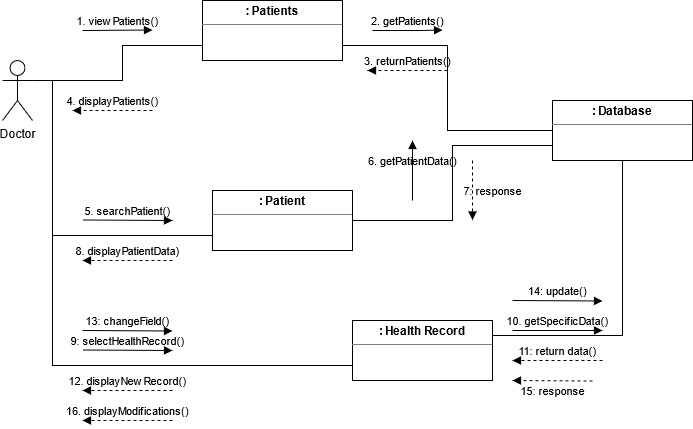

The diagram above was exported from draw.io. Its source (the exported page's mxGraphModel, read from the mxfile embedded in the PNG):
<mxGraphModel dx="1374" dy="533" grid="1" gridSize="10" guides="1" tooltips="1" connect="1" arrows="1" fold="1" page="1" pageScale="1" pageWidth="850" pageHeight="1100" math="0" shadow="0">
  <root>
    <mxCell id="0" />
    <mxCell id="1" parent="0" />
    <mxCell id="3Rtg6boNkq0W0FgocUdW-1" style="edgeStyle=orthogonalEdgeStyle;rounded=0;orthogonalLoop=1;jettySize=auto;html=1;exitX=1;exitY=0.3333333333333333;exitDx=0;exitDy=0;exitPerimeter=0;entryX=0;entryY=0.75;entryDx=0;entryDy=0;endArrow=none;endFill=0;" parent="1" target="3Rtg6boNkq0W0FgocUdW-6" edge="1">
      <mxGeometry relative="1" as="geometry">
        <mxPoint x="110" y="190" as="sourcePoint" />
      </mxGeometry>
    </mxCell>
    <mxCell id="3Rtg6boNkq0W0FgocUdW-2" style="edgeStyle=orthogonalEdgeStyle;rounded=0;orthogonalLoop=1;jettySize=auto;html=1;exitX=1;exitY=0.3333333333333333;exitDx=0;exitDy=0;exitPerimeter=0;endArrow=none;endFill=0;entryX=0;entryY=0.75;entryDx=0;entryDy=0;" parent="1" source="3Rtg6boNkq0W0FgocUdW-4" target="3Rtg6boNkq0W0FgocUdW-13" edge="1">
      <mxGeometry relative="1" as="geometry">
        <mxPoint x="120" y="390" as="targetPoint" />
        <Array as="points">
          <mxPoint x="120" y="190" />
          <mxPoint x="120" y="345" />
        </Array>
      </mxGeometry>
    </mxCell>
    <mxCell id="3Rtg6boNkq0W0FgocUdW-3" style="edgeStyle=orthogonalEdgeStyle;rounded=0;orthogonalLoop=1;jettySize=auto;html=1;exitX=1;exitY=0.3333333333333333;exitDx=0;exitDy=0;exitPerimeter=0;endArrow=none;endFill=0;entryX=0;entryY=0.75;entryDx=0;entryDy=0;" parent="1" source="3Rtg6boNkq0W0FgocUdW-4" target="3Rtg6boNkq0W0FgocUdW-17" edge="1">
      <mxGeometry relative="1" as="geometry">
        <mxPoint x="120" y="530" as="targetPoint" />
        <Array as="points">
          <mxPoint x="120" y="190" />
          <mxPoint x="120" y="475" />
        </Array>
      </mxGeometry>
    </mxCell>
    <mxCell id="3Rtg6boNkq0W0FgocUdW-4" value="Doctor" style="shape=umlActor;verticalLabelPosition=bottom;verticalAlign=top;html=1;outlineConnect=0;" parent="1" vertex="1">
      <mxGeometry x="70" y="170" width="30" height="60" as="geometry" />
    </mxCell>
    <mxCell id="3Rtg6boNkq0W0FgocUdW-5" style="edgeStyle=orthogonalEdgeStyle;rounded=0;orthogonalLoop=1;jettySize=auto;html=1;exitX=1;exitY=0.75;exitDx=0;exitDy=0;entryX=0;entryY=0.5;entryDx=0;entryDy=0;endArrow=none;endFill=0;" parent="1" source="3Rtg6boNkq0W0FgocUdW-6" target="3Rtg6boNkq0W0FgocUdW-7" edge="1">
      <mxGeometry relative="1" as="geometry" />
    </mxCell>
    <mxCell id="3Rtg6boNkq0W0FgocUdW-6" value="&lt;p style=&quot;margin: 0px ; margin-top: 4px ; text-align: center&quot;&gt;&lt;b&gt;: Patients&lt;br&gt;&lt;/b&gt;&lt;/p&gt;&lt;hr size=&quot;1&quot;&gt;&lt;div style=&quot;height: 2px&quot; align=&quot;center&quot;&gt;&lt;br&gt;&lt;/div&gt;" style="verticalAlign=top;align=left;overflow=fill;fontSize=12;fontFamily=Helvetica;html=1;" parent="1" vertex="1">
      <mxGeometry x="270" y="110" width="140" height="60" as="geometry" />
    </mxCell>
    <mxCell id="3Rtg6boNkq0W0FgocUdW-7" value="&lt;p style=&quot;margin: 0px ; margin-top: 4px ; text-align: center&quot;&gt;&lt;b&gt;: Database&lt;br&gt;&lt;/b&gt;&lt;/p&gt;&lt;hr size=&quot;1&quot;&gt;&lt;div style=&quot;height: 2px&quot; align=&quot;center&quot;&gt;&lt;br&gt;&lt;/div&gt;" style="verticalAlign=top;align=left;overflow=fill;fontSize=12;fontFamily=Helvetica;html=1;" parent="1" vertex="1">
      <mxGeometry x="620" y="210" width="140" height="60" as="geometry" />
    </mxCell>
    <mxCell id="3Rtg6boNkq0W0FgocUdW-8" value="1. viewPatients()" style="html=1;verticalAlign=bottom;labelBackgroundColor=none;endArrow=block;endFill=1;" parent="1" edge="1">
      <mxGeometry width="160" relative="1" as="geometry">
        <mxPoint x="150" y="140" as="sourcePoint" />
        <mxPoint x="220" y="139.5" as="targetPoint" />
      </mxGeometry>
    </mxCell>
    <mxCell id="3Rtg6boNkq0W0FgocUdW-9" value="2. getPatients()" style="html=1;verticalAlign=bottom;labelBackgroundColor=none;endArrow=block;endFill=1;" parent="1" edge="1">
      <mxGeometry width="160" relative="1" as="geometry">
        <mxPoint x="440" y="140" as="sourcePoint" />
        <mxPoint x="510" y="139.5" as="targetPoint" />
        <Array as="points">
          <mxPoint x="490" y="140" />
        </Array>
      </mxGeometry>
    </mxCell>
    <mxCell id="3Rtg6boNkq0W0FgocUdW-10" value="3. returnPatients()" style="html=1;verticalAlign=bottom;labelBackgroundColor=none;endArrow=block;endFill=1;dashed=1;" parent="1" edge="1">
      <mxGeometry width="160" relative="1" as="geometry">
        <mxPoint x="515" y="180" as="sourcePoint" />
        <mxPoint x="435" y="180" as="targetPoint" />
        <Array as="points">
          <mxPoint x="490" y="180" />
        </Array>
      </mxGeometry>
    </mxCell>
    <mxCell id="3Rtg6boNkq0W0FgocUdW-11" value="4. displayPatients()" style="html=1;verticalAlign=bottom;labelBackgroundColor=none;endArrow=block;endFill=1;dashed=1;" parent="1" edge="1">
      <mxGeometry width="160" relative="1" as="geometry">
        <mxPoint x="220" y="220" as="sourcePoint" />
        <mxPoint x="140" y="220" as="targetPoint" />
      </mxGeometry>
    </mxCell>
    <mxCell id="3Rtg6boNkq0W0FgocUdW-12" style="edgeStyle=orthogonalEdgeStyle;rounded=0;orthogonalLoop=1;jettySize=auto;html=1;exitX=1;exitY=0.5;exitDx=0;exitDy=0;entryX=0;entryY=0.75;entryDx=0;entryDy=0;endArrow=none;endFill=0;" parent="1" source="3Rtg6boNkq0W0FgocUdW-13" target="3Rtg6boNkq0W0FgocUdW-7" edge="1">
      <mxGeometry relative="1" as="geometry" />
    </mxCell>
    <mxCell id="3Rtg6boNkq0W0FgocUdW-13" value="&lt;p style=&quot;margin: 0px ; margin-top: 4px ; text-align: center&quot;&gt;&lt;b&gt;: Patient&lt;br&gt;&lt;/b&gt;&lt;/p&gt;&lt;hr size=&quot;1&quot;&gt;&lt;div style=&quot;height: 2px&quot; align=&quot;center&quot;&gt;&lt;br&gt;&lt;/div&gt;" style="verticalAlign=top;align=left;overflow=fill;fontSize=12;fontFamily=Helvetica;html=1;" parent="1" vertex="1">
      <mxGeometry x="280" y="300" width="140" height="60" as="geometry" />
    </mxCell>
    <mxCell id="3Rtg6boNkq0W0FgocUdW-14" value="5. searchPatient()" style="html=1;verticalAlign=bottom;labelBackgroundColor=none;endArrow=block;endFill=1;" parent="1" edge="1">
      <mxGeometry width="160" relative="1" as="geometry">
        <mxPoint x="150" y="329.5" as="sourcePoint" />
        <mxPoint x="240" y="330" as="targetPoint" />
      </mxGeometry>
    </mxCell>
    <mxCell id="3Rtg6boNkq0W0FgocUdW-15" value="8. displayPatientData)" style="html=1;verticalAlign=bottom;labelBackgroundColor=none;endArrow=block;endFill=1;dashed=1;" parent="1" edge="1">
      <mxGeometry width="160" relative="1" as="geometry">
        <mxPoint x="240" y="370" as="sourcePoint" />
        <mxPoint x="150" y="370" as="targetPoint" />
      </mxGeometry>
    </mxCell>
    <mxCell id="3Rtg6boNkq0W0FgocUdW-16" style="edgeStyle=orthogonalEdgeStyle;rounded=0;orthogonalLoop=1;jettySize=auto;html=1;exitX=1;exitY=0.25;exitDx=0;exitDy=0;entryX=0.5;entryY=1;entryDx=0;entryDy=0;endArrow=none;endFill=0;" parent="1" source="3Rtg6boNkq0W0FgocUdW-17" target="3Rtg6boNkq0W0FgocUdW-7" edge="1">
      <mxGeometry relative="1" as="geometry" />
    </mxCell>
    <mxCell id="3Rtg6boNkq0W0FgocUdW-17" value="&lt;p style=&quot;margin: 0px ; margin-top: 4px ; text-align: center&quot;&gt;&lt;b&gt;: Health Record&lt;br&gt;&lt;/b&gt;&lt;/p&gt;&lt;hr size=&quot;1&quot;&gt;&lt;div style=&quot;height: 2px&quot; align=&quot;center&quot;&gt;&lt;br&gt;&lt;/div&gt;" style="verticalAlign=top;align=left;overflow=fill;fontSize=12;fontFamily=Helvetica;html=1;" parent="1" vertex="1">
      <mxGeometry x="420" y="430" width="140" height="60" as="geometry" />
    </mxCell>
    <mxCell id="3Rtg6boNkq0W0FgocUdW-18" value="9: selectHealthRecord()" style="html=1;verticalAlign=bottom;labelBackgroundColor=none;endArrow=block;endFill=1;" parent="1" edge="1">
      <mxGeometry width="160" relative="1" as="geometry">
        <mxPoint x="150" y="459.5" as="sourcePoint" />
        <mxPoint x="240" y="460" as="targetPoint" />
      </mxGeometry>
    </mxCell>
    <mxCell id="3Rtg6boNkq0W0FgocUdW-19" value="10. getSpecificData()" style="html=1;verticalAlign=bottom;labelBackgroundColor=none;endArrow=block;endFill=1;" parent="1" edge="1">
      <mxGeometry width="160" relative="1" as="geometry">
        <mxPoint x="580" y="440" as="sourcePoint" />
        <mxPoint x="670" y="440" as="targetPoint" />
      </mxGeometry>
    </mxCell>
    <mxCell id="3Rtg6boNkq0W0FgocUdW-20" value="11: return data()" style="html=1;verticalAlign=bottom;labelBackgroundColor=none;endArrow=block;endFill=1;dashed=1;" parent="1" edge="1">
      <mxGeometry width="160" relative="1" as="geometry">
        <mxPoint x="670" y="470" as="sourcePoint" />
        <mxPoint x="580" y="470" as="targetPoint" />
      </mxGeometry>
    </mxCell>
    <mxCell id="3Rtg6boNkq0W0FgocUdW-21" value="12. displayNewRecord()" style="html=1;verticalAlign=bottom;labelBackgroundColor=none;endArrow=block;endFill=1;dashed=1;" parent="1" edge="1">
      <mxGeometry width="160" relative="1" as="geometry">
        <mxPoint x="240" y="500" as="sourcePoint" />
        <mxPoint x="150" y="500" as="targetPoint" />
      </mxGeometry>
    </mxCell>
    <mxCell id="3Rtg6boNkq0W0FgocUdW-22" value="6. getPatientData()" style="html=1;verticalAlign=bottom;labelBackgroundColor=none;endArrow=block;endFill=1;" parent="1" edge="1">
      <mxGeometry width="160" relative="1" as="geometry">
        <mxPoint x="480" y="310" as="sourcePoint" />
        <mxPoint x="480" y="250" as="targetPoint" />
      </mxGeometry>
    </mxCell>
    <mxCell id="3Rtg6boNkq0W0FgocUdW-23" value="7: response" style="html=1;verticalAlign=bottom;labelBackgroundColor=none;endArrow=block;endFill=1;dashed=1;" parent="1" edge="1">
      <mxGeometry x="0.3445" y="20" width="160" relative="1" as="geometry">
        <mxPoint x="540" y="270" as="sourcePoint" />
        <mxPoint x="540" y="329.5" as="targetPoint" />
        <mxPoint as="offset" />
      </mxGeometry>
    </mxCell>
    <mxCell id="3Rtg6boNkq0W0FgocUdW-24" value="13: changeField()" style="html=1;verticalAlign=bottom;labelBackgroundColor=none;endArrow=block;endFill=1;" parent="1" edge="1">
      <mxGeometry width="160" relative="1" as="geometry">
        <mxPoint x="150" y="440" as="sourcePoint" />
        <mxPoint x="240" y="440.5" as="targetPoint" />
      </mxGeometry>
    </mxCell>
    <mxCell id="3Rtg6boNkq0W0FgocUdW-25" value="14: update()" style="html=1;verticalAlign=bottom;labelBackgroundColor=none;endArrow=block;endFill=1;" parent="1" edge="1">
      <mxGeometry width="160" relative="1" as="geometry">
        <mxPoint x="580" y="410" as="sourcePoint" />
        <mxPoint x="670" y="410.5" as="targetPoint" />
      </mxGeometry>
    </mxCell>
    <mxCell id="3Rtg6boNkq0W0FgocUdW-26" value="15: response" style="html=1;verticalAlign=bottom;labelBackgroundColor=none;endArrow=block;endFill=1;dashed=1;" parent="1" edge="1">
      <mxGeometry x="-0.0031" y="20" width="160" relative="1" as="geometry">
        <mxPoint x="660" y="490.5" as="sourcePoint" />
        <mxPoint x="580" y="490" as="targetPoint" />
        <mxPoint as="offset" />
      </mxGeometry>
    </mxCell>
    <mxCell id="3Rtg6boNkq0W0FgocUdW-27" value="16. displayModifications()" style="html=1;verticalAlign=bottom;labelBackgroundColor=none;endArrow=block;endFill=1;dashed=1;" parent="1" edge="1">
      <mxGeometry width="160" relative="1" as="geometry">
        <mxPoint x="240" y="530" as="sourcePoint" />
        <mxPoint x="150" y="530" as="targetPoint" />
      </mxGeometry>
    </mxCell>
  </root>
</mxGraphModel>